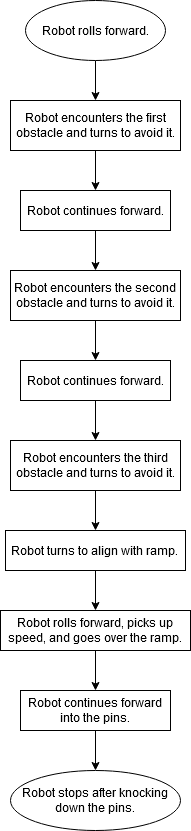

The diagram above was exported from draw.io. Its source (the exported page's mxGraphModel, read from the mxfile embedded in the PNG):
<mxGraphModel dx="782" dy="404" grid="1" gridSize="10" guides="1" tooltips="1" connect="1" arrows="1" fold="1" page="1" pageScale="1" pageWidth="850" pageHeight="1100" math="0" shadow="0">
  <root>
    <mxCell id="0" />
    <mxCell id="1" parent="0" />
    <mxCell id="HwTXsGu_S-8SfSC_Ukxz-13" style="edgeStyle=orthogonalEdgeStyle;rounded=0;orthogonalLoop=1;jettySize=auto;html=1;exitX=0.5;exitY=1;exitDx=0;exitDy=0;entryX=0.5;entryY=0;entryDx=0;entryDy=0;" edge="1" parent="1" source="HwTXsGu_S-8SfSC_Ukxz-1" target="HwTXsGu_S-8SfSC_Ukxz-2">
      <mxGeometry relative="1" as="geometry" />
    </mxCell>
    <mxCell id="HwTXsGu_S-8SfSC_Ukxz-1" value="Robot rolls forward." style="ellipse;whiteSpace=wrap;html=1;" vertex="1" parent="1">
      <mxGeometry x="50" width="140" height="60" as="geometry" />
    </mxCell>
    <mxCell id="HwTXsGu_S-8SfSC_Ukxz-14" style="edgeStyle=orthogonalEdgeStyle;rounded=0;orthogonalLoop=1;jettySize=auto;html=1;exitX=0.5;exitY=1;exitDx=0;exitDy=0;entryX=0.5;entryY=0;entryDx=0;entryDy=0;" edge="1" parent="1" source="HwTXsGu_S-8SfSC_Ukxz-2" target="HwTXsGu_S-8SfSC_Ukxz-3">
      <mxGeometry relative="1" as="geometry" />
    </mxCell>
    <mxCell id="HwTXsGu_S-8SfSC_Ukxz-2" value="&lt;span&gt;Robot encounters the first obstacle and turns to avoid it.&lt;/span&gt;" style="rounded=0;whiteSpace=wrap;html=1;" vertex="1" parent="1">
      <mxGeometry x="35" y="100" width="170" height="50" as="geometry" />
    </mxCell>
    <mxCell id="HwTXsGu_S-8SfSC_Ukxz-15" style="edgeStyle=orthogonalEdgeStyle;rounded=0;orthogonalLoop=1;jettySize=auto;html=1;exitX=0.5;exitY=1;exitDx=0;exitDy=0;entryX=0.5;entryY=0;entryDx=0;entryDy=0;" edge="1" parent="1" source="HwTXsGu_S-8SfSC_Ukxz-3" target="HwTXsGu_S-8SfSC_Ukxz-5">
      <mxGeometry relative="1" as="geometry" />
    </mxCell>
    <mxCell id="HwTXsGu_S-8SfSC_Ukxz-3" value="Robot continues forward." style="rounded=0;whiteSpace=wrap;html=1;" vertex="1" parent="1">
      <mxGeometry x="45" y="190" width="150" height="40" as="geometry" />
    </mxCell>
    <mxCell id="HwTXsGu_S-8SfSC_Ukxz-16" style="edgeStyle=orthogonalEdgeStyle;rounded=0;orthogonalLoop=1;jettySize=auto;html=1;exitX=0.5;exitY=1;exitDx=0;exitDy=0;entryX=0.5;entryY=0;entryDx=0;entryDy=0;" edge="1" parent="1" source="HwTXsGu_S-8SfSC_Ukxz-5" target="HwTXsGu_S-8SfSC_Ukxz-6">
      <mxGeometry relative="1" as="geometry" />
    </mxCell>
    <mxCell id="HwTXsGu_S-8SfSC_Ukxz-5" value="&lt;span&gt;Robot encounters the second obstacle and turns to avoid it.&lt;/span&gt;" style="rounded=0;whiteSpace=wrap;html=1;" vertex="1" parent="1">
      <mxGeometry x="35" y="270" width="170" height="50" as="geometry" />
    </mxCell>
    <mxCell id="HwTXsGu_S-8SfSC_Ukxz-17" style="edgeStyle=orthogonalEdgeStyle;rounded=0;orthogonalLoop=1;jettySize=auto;html=1;exitX=0.5;exitY=1;exitDx=0;exitDy=0;entryX=0.5;entryY=0;entryDx=0;entryDy=0;" edge="1" parent="1" source="HwTXsGu_S-8SfSC_Ukxz-6" target="HwTXsGu_S-8SfSC_Ukxz-7">
      <mxGeometry relative="1" as="geometry" />
    </mxCell>
    <mxCell id="HwTXsGu_S-8SfSC_Ukxz-6" value="Robot continues forward." style="rounded=0;whiteSpace=wrap;html=1;" vertex="1" parent="1">
      <mxGeometry x="45" y="360" width="150" height="40" as="geometry" />
    </mxCell>
    <mxCell id="HwTXsGu_S-8SfSC_Ukxz-18" style="edgeStyle=orthogonalEdgeStyle;rounded=0;orthogonalLoop=1;jettySize=auto;html=1;exitX=0.5;exitY=1;exitDx=0;exitDy=0;entryX=0.5;entryY=0;entryDx=0;entryDy=0;" edge="1" parent="1" source="HwTXsGu_S-8SfSC_Ukxz-7" target="HwTXsGu_S-8SfSC_Ukxz-8">
      <mxGeometry relative="1" as="geometry" />
    </mxCell>
    <mxCell id="HwTXsGu_S-8SfSC_Ukxz-7" value="&lt;span&gt;Robot encounters the third obstacle and turns to avoid it.&lt;/span&gt;" style="rounded=0;whiteSpace=wrap;html=1;" vertex="1" parent="1">
      <mxGeometry x="35" y="440" width="170" height="50" as="geometry" />
    </mxCell>
    <mxCell id="HwTXsGu_S-8SfSC_Ukxz-19" style="edgeStyle=orthogonalEdgeStyle;rounded=0;orthogonalLoop=1;jettySize=auto;html=1;exitX=0.5;exitY=1;exitDx=0;exitDy=0;entryX=0.5;entryY=0;entryDx=0;entryDy=0;" edge="1" parent="1" source="HwTXsGu_S-8SfSC_Ukxz-8" target="HwTXsGu_S-8SfSC_Ukxz-9">
      <mxGeometry relative="1" as="geometry" />
    </mxCell>
    <mxCell id="HwTXsGu_S-8SfSC_Ukxz-8" value="&lt;span&gt;Robot turns to align with ramp.&lt;br&gt;&lt;/span&gt;" style="rounded=0;whiteSpace=wrap;html=1;" vertex="1" parent="1">
      <mxGeometry x="30" y="530" width="180" height="40" as="geometry" />
    </mxCell>
    <mxCell id="HwTXsGu_S-8SfSC_Ukxz-20" style="edgeStyle=orthogonalEdgeStyle;rounded=0;orthogonalLoop=1;jettySize=auto;html=1;exitX=0.5;exitY=1;exitDx=0;exitDy=0;entryX=0.5;entryY=0;entryDx=0;entryDy=0;" edge="1" parent="1" source="HwTXsGu_S-8SfSC_Ukxz-9" target="HwTXsGu_S-8SfSC_Ukxz-10">
      <mxGeometry relative="1" as="geometry" />
    </mxCell>
    <mxCell id="HwTXsGu_S-8SfSC_Ukxz-9" value="Robot rolls forward, picks up speed, and goes over the ramp." style="rounded=0;whiteSpace=wrap;html=1;" vertex="1" parent="1">
      <mxGeometry x="25" y="610" width="190" height="40" as="geometry" />
    </mxCell>
    <mxCell id="HwTXsGu_S-8SfSC_Ukxz-21" style="edgeStyle=orthogonalEdgeStyle;rounded=0;orthogonalLoop=1;jettySize=auto;html=1;exitX=0.5;exitY=1;exitDx=0;exitDy=0;entryX=0.5;entryY=0;entryDx=0;entryDy=0;" edge="1" parent="1" source="HwTXsGu_S-8SfSC_Ukxz-10" target="HwTXsGu_S-8SfSC_Ukxz-11">
      <mxGeometry relative="1" as="geometry" />
    </mxCell>
    <mxCell id="HwTXsGu_S-8SfSC_Ukxz-10" value="&lt;span&gt;Robot continues forward into the pins.&lt;br&gt;&lt;/span&gt;" style="rounded=0;whiteSpace=wrap;html=1;" vertex="1" parent="1">
      <mxGeometry x="45" y="690" width="150" height="40" as="geometry" />
    </mxCell>
    <mxCell id="HwTXsGu_S-8SfSC_Ukxz-11" value="Robot stops after knocking down the pins." style="ellipse;whiteSpace=wrap;html=1;" vertex="1" parent="1">
      <mxGeometry x="35" y="770" width="170" height="60" as="geometry" />
    </mxCell>
  </root>
</mxGraphModel>